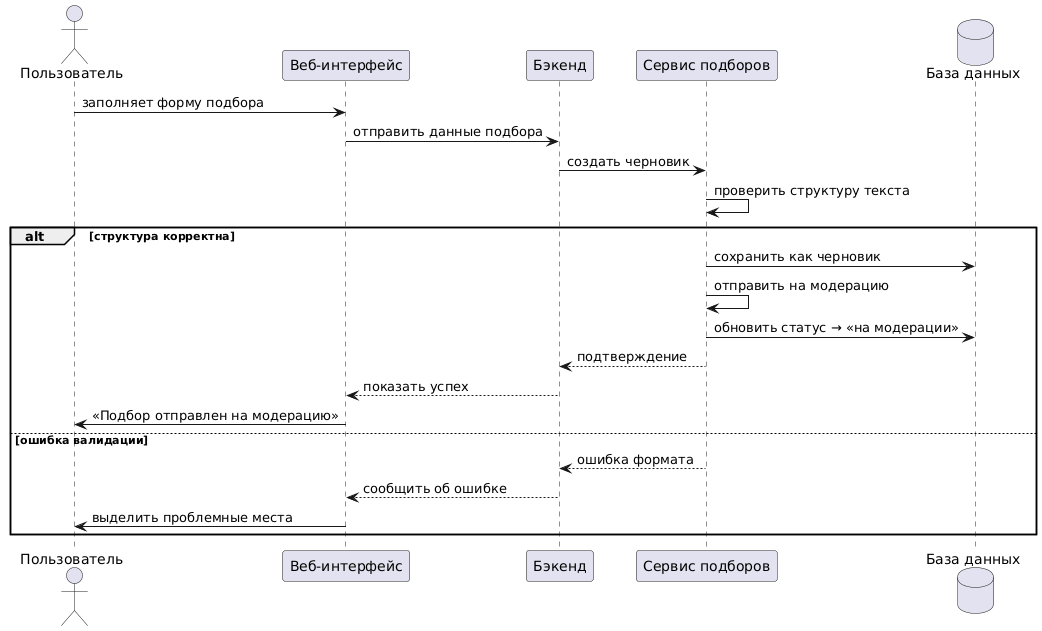

The diagram above was rendered by PlantUML. Its source (embedded in the PNG):
@startuml
actor Пользователь
participant "Веб-интерфейс" as UI
participant "Бэкенд" as Backend
participant "Сервис подборов" as ChordService
database "База данных" as DB

Пользователь -> UI: заполняет форму подбора
UI -> Backend: отправить данные подбора
Backend -> ChordService: создать черновик
ChordService -> ChordService: проверить структуру текста
alt структура корректна
  ChordService -> DB: сохранить как черновик
  ChordService -> ChordService: отправить на модерацию
  ChordService -> DB: обновить статус → «на модерации»
  ChordService --> Backend: подтверждение
  Backend --> UI: показать успех
  UI -> Пользователь: «Подбор отправлен на модерацию»
else ошибка валидации
  ChordService --> Backend: ошибка формата
  Backend --> UI: сообщить об ошибке
  UI -> Пользователь: выделить проблемные места
end
@enduml